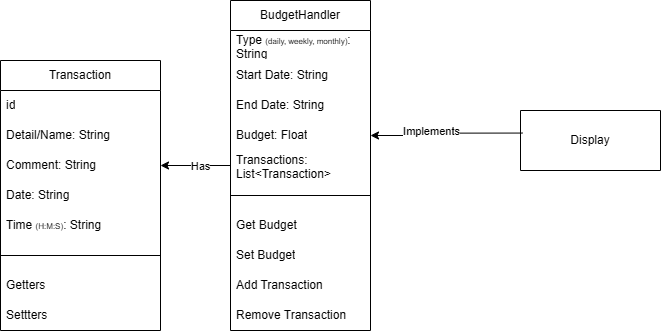

The diagram above was exported from draw.io. Its source (the exported page's mxGraphModel, read from the mxfile embedded in the PNG):
<mxGraphModel dx="947" dy="514" grid="1" gridSize="10" guides="1" tooltips="1" connect="1" arrows="1" fold="1" page="1" pageScale="1" pageWidth="827" pageHeight="1169" math="0" shadow="0">
  <root>
    <mxCell id="WIyWlLk6GJQsqaUBKTNV-0" />
    <mxCell id="WIyWlLk6GJQsqaUBKTNV-1" parent="WIyWlLk6GJQsqaUBKTNV-0" />
    <mxCell id="6dQFOJocG9zca6qZTgy--12" value="BudgetHandler" style="swimlane;fontStyle=0;childLayout=stackLayout;horizontal=1;startSize=30;horizontalStack=0;resizeParent=1;resizeParentMax=0;resizeLast=0;collapsible=1;marginBottom=0;whiteSpace=wrap;html=1;noLabel=0;" vertex="1" parent="WIyWlLk6GJQsqaUBKTNV-1">
      <mxGeometry x="250" y="160" width="140" height="330" as="geometry">
        <mxRectangle x="220" y="340" width="70" height="30" as="alternateBounds" />
      </mxGeometry>
    </mxCell>
    <mxCell id="6dQFOJocG9zca6qZTgy--13" value="Type&amp;nbsp;&lt;span style=&quot;font-size: 8px;&quot;&gt;(daily, weekly, monthly)&lt;/span&gt;&lt;font&gt;: String&lt;/font&gt;" style="text;strokeColor=none;fillColor=none;align=left;verticalAlign=middle;spacingLeft=4;spacingRight=4;overflow=hidden;points=[[0,0.5],[1,0.5]];portConstraint=eastwest;rotatable=0;whiteSpace=wrap;html=1;" vertex="1" parent="6dQFOJocG9zca6qZTgy--12">
      <mxGeometry y="30" width="140" height="30" as="geometry" />
    </mxCell>
    <mxCell id="6dQFOJocG9zca6qZTgy--14" value="Start Date: String" style="text;strokeColor=none;fillColor=none;align=left;verticalAlign=middle;spacingLeft=4;spacingRight=4;overflow=hidden;points=[[0,0.5],[1,0.5]];portConstraint=eastwest;rotatable=0;whiteSpace=wrap;html=1;" vertex="1" parent="6dQFOJocG9zca6qZTgy--12">
      <mxGeometry y="60" width="140" height="30" as="geometry" />
    </mxCell>
    <mxCell id="6dQFOJocG9zca6qZTgy--15" value="End Date: String" style="text;strokeColor=none;fillColor=none;align=left;verticalAlign=middle;spacingLeft=4;spacingRight=4;overflow=hidden;points=[[0,0.5],[1,0.5]];portConstraint=eastwest;rotatable=0;whiteSpace=wrap;html=1;" vertex="1" parent="6dQFOJocG9zca6qZTgy--12">
      <mxGeometry y="90" width="140" height="30" as="geometry" />
    </mxCell>
    <mxCell id="6dQFOJocG9zca6qZTgy--16" value="Budget: Float" style="text;strokeColor=none;fillColor=none;align=left;verticalAlign=middle;spacingLeft=4;spacingRight=4;overflow=hidden;points=[[0,0.5],[1,0.5]];portConstraint=eastwest;rotatable=0;whiteSpace=wrap;html=1;" vertex="1" parent="6dQFOJocG9zca6qZTgy--12">
      <mxGeometry y="120" width="140" height="30" as="geometry" />
    </mxCell>
    <mxCell id="6dQFOJocG9zca6qZTgy--60" value="Transactions:&lt;div&gt;List&amp;lt;Transaction&amp;gt;&lt;/div&gt;" style="text;strokeColor=none;fillColor=none;align=left;verticalAlign=middle;spacingLeft=4;spacingRight=4;overflow=hidden;points=[[0,0.5],[1,0.5]];portConstraint=eastwest;rotatable=0;whiteSpace=wrap;html=1;" vertex="1" parent="6dQFOJocG9zca6qZTgy--12">
      <mxGeometry y="150" width="140" height="30" as="geometry" />
    </mxCell>
    <mxCell id="6dQFOJocG9zca6qZTgy--21" value="&lt;span style=&quot;color: rgba(0, 0, 0, 0); font-family: monospace; font-size: 0px; text-wrap-mode: nowrap;&quot;&gt;%3CmxGraphModel%3E%3Croot%3E%3CmxCell%20id%3D%220%22%2F%3E%3CmxCell%20id%3D%221%22%20parent%3D%220%22%2F%3E%3CmxCell%20id%3D%222%22%20value%3D%22%22%20style%3D%22line%3Bhtml%3D1%3BstrokeWidth%3D1%3Balign%3Dleft%3BverticalAlign%3Dmiddle%3BspacingTop%3D-1%3BspacingLeft%3D3%3BspacingRight%3D3%3Brotatable%3D0%3BlabelPosition%3Dright%3Bpoints%3D%5B%5D%3BportConstraint%3Deastwest%3B%22%20vertex%3D%221%22%20parent%3D%221%22%3E%3CmxGeometry%20x%3D%22220%22%20y%3D%22224%22%20width%3D%22160%22%20height%3D%228%22%20as%3D%22geometry%22%2F%3E%3C%2FmxCell%3E%3C%2Froot%3E%3C%2FmxGraphModel%3E&lt;/span&gt;" style="text;strokeColor=none;fillColor=none;align=left;verticalAlign=middle;spacingLeft=4;spacingRight=4;overflow=hidden;points=[[0,0.5],[1,0.5]];portConstraint=eastwest;rotatable=0;whiteSpace=wrap;html=1;shadow=0;" vertex="1" parent="6dQFOJocG9zca6qZTgy--12">
      <mxGeometry y="180" width="140" height="30" as="geometry" />
    </mxCell>
    <mxCell id="6dQFOJocG9zca6qZTgy--24" value="" style="endArrow=none;html=1;rounded=0;entryX=1;entryY=0.5;entryDx=0;entryDy=0;exitX=0;exitY=0.5;exitDx=0;exitDy=0;" edge="1" parent="6dQFOJocG9zca6qZTgy--12" source="6dQFOJocG9zca6qZTgy--21" target="6dQFOJocG9zca6qZTgy--21">
      <mxGeometry width="50" height="50" relative="1" as="geometry">
        <mxPoint x="80" y="190" as="sourcePoint" />
        <mxPoint x="140" y="194.67" as="targetPoint" />
      </mxGeometry>
    </mxCell>
    <mxCell id="6dQFOJocG9zca6qZTgy--18" value="Get Budget" style="text;strokeColor=none;fillColor=none;align=left;verticalAlign=middle;spacingLeft=4;spacingRight=4;overflow=hidden;points=[[0,0.5],[1,0.5]];portConstraint=eastwest;rotatable=0;whiteSpace=wrap;html=1;" vertex="1" parent="6dQFOJocG9zca6qZTgy--12">
      <mxGeometry y="210" width="140" height="30" as="geometry" />
    </mxCell>
    <mxCell id="6dQFOJocG9zca6qZTgy--28" value="Set Budget" style="text;strokeColor=none;fillColor=none;align=left;verticalAlign=middle;spacingLeft=4;spacingRight=4;overflow=hidden;points=[[0,0.5],[1,0.5]];portConstraint=eastwest;rotatable=0;whiteSpace=wrap;html=1;" vertex="1" parent="6dQFOJocG9zca6qZTgy--12">
      <mxGeometry y="240" width="140" height="30" as="geometry" />
    </mxCell>
    <mxCell id="6dQFOJocG9zca6qZTgy--61" value="Add Transaction" style="text;strokeColor=none;fillColor=none;align=left;verticalAlign=middle;spacingLeft=4;spacingRight=4;overflow=hidden;points=[[0,0.5],[1,0.5]];portConstraint=eastwest;rotatable=0;whiteSpace=wrap;html=1;" vertex="1" parent="6dQFOJocG9zca6qZTgy--12">
      <mxGeometry y="270" width="140" height="30" as="geometry" />
    </mxCell>
    <mxCell id="6dQFOJocG9zca6qZTgy--62" value="Remove Transaction" style="text;strokeColor=none;fillColor=none;align=left;verticalAlign=middle;spacingLeft=4;spacingRight=4;overflow=hidden;points=[[0,0.5],[1,0.5]];portConstraint=eastwest;rotatable=0;whiteSpace=wrap;html=1;" vertex="1" parent="6dQFOJocG9zca6qZTgy--12">
      <mxGeometry y="300" width="140" height="30" as="geometry" />
    </mxCell>
    <mxCell id="6dQFOJocG9zca6qZTgy--39" value="Transaction" style="swimlane;fontStyle=0;childLayout=stackLayout;horizontal=1;startSize=30;horizontalStack=0;resizeParent=1;resizeParentMax=0;resizeLast=0;collapsible=1;marginBottom=0;whiteSpace=wrap;html=1;noLabel=0;" vertex="1" parent="WIyWlLk6GJQsqaUBKTNV-1">
      <mxGeometry x="20" y="220" width="160" height="270" as="geometry">
        <mxRectangle x="220" y="340" width="70" height="30" as="alternateBounds" />
      </mxGeometry>
    </mxCell>
    <mxCell id="6dQFOJocG9zca6qZTgy--59" value="id" style="text;strokeColor=none;fillColor=none;align=left;verticalAlign=middle;spacingLeft=4;spacingRight=4;overflow=hidden;points=[[0,0.5],[1,0.5]];portConstraint=eastwest;rotatable=0;whiteSpace=wrap;html=1;" vertex="1" parent="6dQFOJocG9zca6qZTgy--39">
      <mxGeometry y="30" width="160" height="30" as="geometry" />
    </mxCell>
    <mxCell id="6dQFOJocG9zca6qZTgy--52" value="Detail/Name: String" style="text;strokeColor=none;fillColor=none;align=left;verticalAlign=middle;spacingLeft=4;spacingRight=4;overflow=hidden;points=[[0,0.5],[1,0.5]];portConstraint=eastwest;rotatable=0;whiteSpace=wrap;html=1;" vertex="1" parent="6dQFOJocG9zca6qZTgy--39">
      <mxGeometry y="60" width="160" height="30" as="geometry" />
    </mxCell>
    <mxCell id="6dQFOJocG9zca6qZTgy--56" value="Comment: String" style="text;strokeColor=none;fillColor=none;align=left;verticalAlign=middle;spacingLeft=4;spacingRight=4;overflow=hidden;points=[[0,0.5],[1,0.5]];portConstraint=eastwest;rotatable=0;whiteSpace=wrap;html=1;" vertex="1" parent="6dQFOJocG9zca6qZTgy--39">
      <mxGeometry y="90" width="160" height="30" as="geometry" />
    </mxCell>
    <mxCell id="6dQFOJocG9zca6qZTgy--44" value="Date: String" style="text;strokeColor=none;fillColor=none;align=left;verticalAlign=middle;spacingLeft=4;spacingRight=4;overflow=hidden;points=[[0,0.5],[1,0.5]];portConstraint=eastwest;rotatable=0;whiteSpace=wrap;html=1;" vertex="1" parent="6dQFOJocG9zca6qZTgy--39">
      <mxGeometry y="120" width="160" height="30" as="geometry" />
    </mxCell>
    <mxCell id="6dQFOJocG9zca6qZTgy--53" value="Time &lt;font style=&quot;font-size: 8px;&quot;&gt;(H:M:S)&lt;/font&gt;&lt;font&gt;: String&lt;/font&gt;" style="text;strokeColor=none;fillColor=none;align=left;verticalAlign=middle;spacingLeft=4;spacingRight=4;overflow=hidden;points=[[0,0.5],[1,0.5]];portConstraint=eastwest;rotatable=0;whiteSpace=wrap;html=1;" vertex="1" parent="6dQFOJocG9zca6qZTgy--39">
      <mxGeometry y="150" width="160" height="30" as="geometry" />
    </mxCell>
    <mxCell id="6dQFOJocG9zca6qZTgy--45" value="" style="endArrow=none;html=1;rounded=0;exitX=0;exitY=0.5;exitDx=0;exitDy=0;entryX=1;entryY=0.5;entryDx=0;entryDy=0;" edge="1" parent="6dQFOJocG9zca6qZTgy--39" source="6dQFOJocG9zca6qZTgy--46" target="6dQFOJocG9zca6qZTgy--46">
      <mxGeometry width="50" height="50" relative="1" as="geometry">
        <mxPoint x="40" y="210" as="sourcePoint" />
        <mxPoint x="90" y="160" as="targetPoint" />
      </mxGeometry>
    </mxCell>
    <mxCell id="6dQFOJocG9zca6qZTgy--46" style="text;strokeColor=none;fillColor=none;align=left;verticalAlign=middle;spacingLeft=4;spacingRight=4;overflow=hidden;points=[[0,0.5],[1,0.5]];portConstraint=eastwest;rotatable=0;whiteSpace=wrap;html=1;perimeterSpacing=0;" vertex="1" parent="6dQFOJocG9zca6qZTgy--39">
      <mxGeometry y="180" width="160" height="30" as="geometry" />
    </mxCell>
    <mxCell id="6dQFOJocG9zca6qZTgy--47" value="Getters" style="text;strokeColor=none;fillColor=none;align=left;verticalAlign=middle;spacingLeft=4;spacingRight=4;overflow=hidden;points=[[0,0.5],[1,0.5]];portConstraint=eastwest;rotatable=0;whiteSpace=wrap;html=1;perimeterSpacing=0;" vertex="1" parent="6dQFOJocG9zca6qZTgy--39">
      <mxGeometry y="210" width="160" height="30" as="geometry" />
    </mxCell>
    <mxCell id="6dQFOJocG9zca6qZTgy--48" value="Settters" style="text;strokeColor=none;fillColor=none;align=left;verticalAlign=middle;spacingLeft=4;spacingRight=4;overflow=hidden;points=[[0,0.5],[1,0.5]];portConstraint=eastwest;rotatable=0;whiteSpace=wrap;html=1;" vertex="1" parent="6dQFOJocG9zca6qZTgy--39">
      <mxGeometry y="240" width="160" height="30" as="geometry" />
    </mxCell>
    <mxCell id="6dQFOJocG9zca6qZTgy--63" style="edgeStyle=orthogonalEdgeStyle;rounded=0;orthogonalLoop=1;jettySize=auto;html=1;exitX=0;exitY=0.5;exitDx=0;exitDy=0;" edge="1" parent="WIyWlLk6GJQsqaUBKTNV-1" source="6dQFOJocG9zca6qZTgy--60" target="6dQFOJocG9zca6qZTgy--56">
      <mxGeometry relative="1" as="geometry" />
    </mxCell>
    <mxCell id="6dQFOJocG9zca6qZTgy--64" value="Has" style="edgeLabel;html=1;align=center;verticalAlign=middle;resizable=0;points=[];" vertex="1" connectable="0" parent="6dQFOJocG9zca6qZTgy--63">
      <mxGeometry x="-0.1195" y="1" relative="1" as="geometry">
        <mxPoint as="offset" />
      </mxGeometry>
    </mxCell>
    <mxCell id="6dQFOJocG9zca6qZTgy--65" value="Display" style="swimlane;fontStyle=0;childLayout=stackLayout;horizontal=1;startSize=60;horizontalStack=0;resizeParent=1;resizeParentMax=0;resizeLast=0;collapsible=1;marginBottom=0;whiteSpace=wrap;html=1;" vertex="1" parent="WIyWlLk6GJQsqaUBKTNV-1">
      <mxGeometry x="540" y="270" width="140" height="60" as="geometry" />
    </mxCell>
    <mxCell id="6dQFOJocG9zca6qZTgy--70" style="edgeStyle=orthogonalEdgeStyle;rounded=0;orthogonalLoop=1;jettySize=auto;html=1;exitX=0.014;exitY=0.376;exitDx=0;exitDy=0;entryX=1;entryY=0.5;entryDx=0;entryDy=0;exitPerimeter=0;" edge="1" parent="WIyWlLk6GJQsqaUBKTNV-1" source="6dQFOJocG9zca6qZTgy--65" target="6dQFOJocG9zca6qZTgy--16">
      <mxGeometry relative="1" as="geometry" />
    </mxCell>
    <mxCell id="6dQFOJocG9zca6qZTgy--71" value="Implements" style="edgeLabel;html=1;align=center;verticalAlign=middle;resizable=0;points=[];" vertex="1" connectable="0" parent="6dQFOJocG9zca6qZTgy--70">
      <mxGeometry x="0.2098" y="-4" relative="1" as="geometry">
        <mxPoint as="offset" />
      </mxGeometry>
    </mxCell>
  </root>
</mxGraphModel>